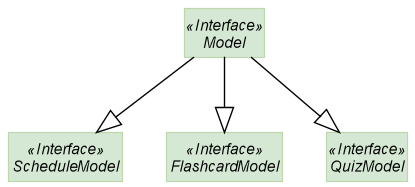

The diagram above was rendered by PlantUML. Its source (embedded in the PNG):
@startuml

!include style.puml

skinparam arrowThickness 1.1
skinparam arrowColor #black
skinparam classBackgroundColor MODEL_COLOR
skinparam classBorderColor MODEL_COLOR_T1

Interface Model <<Interface>> MODEL_COLOR
Interface ScheduleModel <<Interface>> MODEL_COLOR
Interface FlashcardModel <<Interface>> MODEL_COLOR
Interface QuizModel <<Interface>> MODEL_COLOR

Model --|> ScheduleModel
Model --|> FlashcardModel
Model --|> QuizModel


@enduml